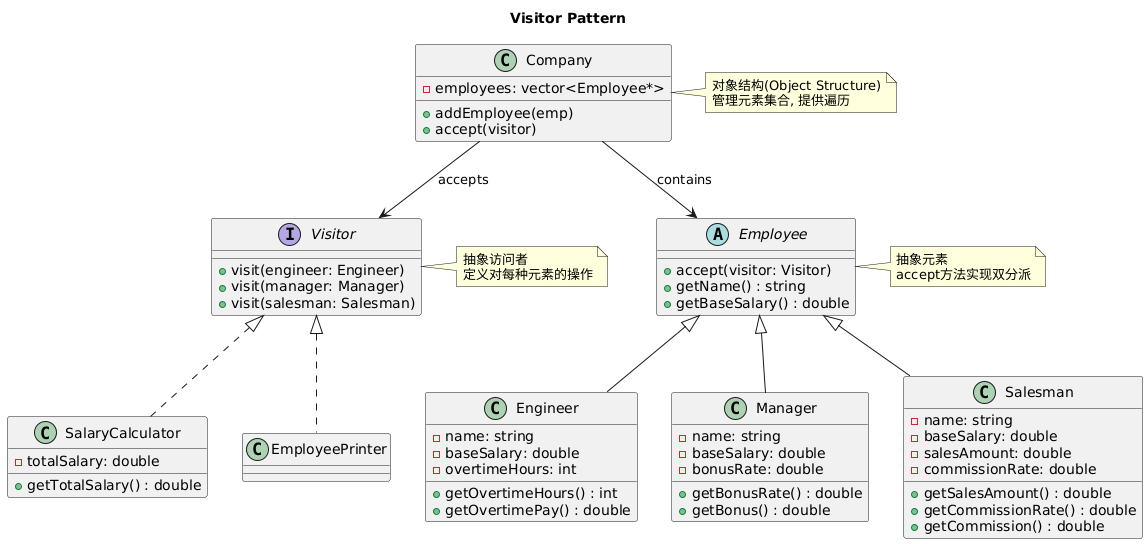

The diagram above was rendered by PlantUML. Its source (embedded in the PNG):
@startuml
title Visitor Pattern

interface Visitor {
    +visit(engineer: Engineer)
    +visit(manager: Manager)
    +visit(salesman: Salesman)
}

abstract class Employee {
    +accept(visitor: Visitor)
    +getName() : string
    +getBaseSalary() : double
}

class Engineer {
    -name: string
    -baseSalary: double
    -overtimeHours: int
    +getOvertimeHours() : int
    +getOvertimePay() : double
}

class Manager {
    -name: string
    -baseSalary: double
    -bonusRate: double
    +getBonusRate() : double
    +getBonus() : double
}

class Salesman {
    -name: string
    -baseSalary: double
    -salesAmount: double
    -commissionRate: double
    +getSalesAmount() : double
    +getCommissionRate() : double
    +getCommission() : double
}

class SalaryCalculator {
    -totalSalary: double
    +getTotalSalary() : double
}

class EmployeePrinter

class Company {
    -employees: vector<Employee*>
    +addEmployee(emp)
    +accept(visitor)
}

Visitor <|.. SalaryCalculator
Visitor <|.. EmployeePrinter

Employee <|-- Engineer
Employee <|-- Manager
Employee <|-- Salesman

Company --> Employee : contains
Company --> Visitor : accepts

note right of Visitor
  抽象访问者
  定义对每种元素的操作
end note

note right of Employee
  抽象元素
  accept方法实现双分派
end note

note right of Company
  对象结构(Object Structure)
  管理元素集合, 提供遍历
end note
@enduml